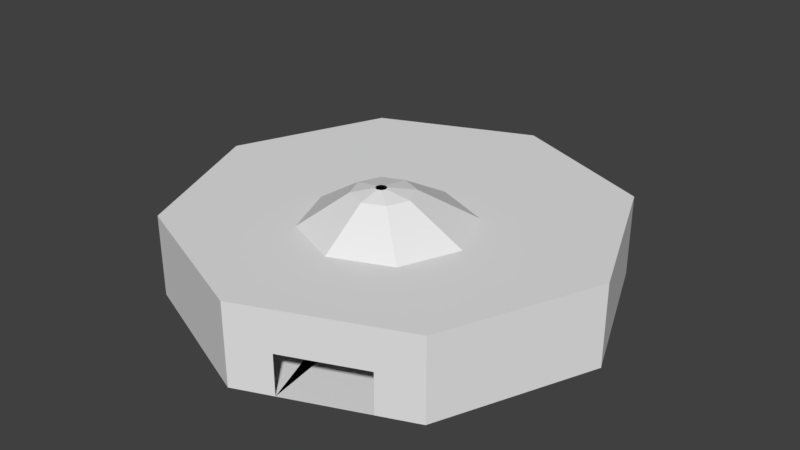 # Source: room.blend  (saved by Blender 2.77.0; exported with 4.5.12 LTS)
import bpy
from mathutils import Matrix  # noqa: F401  (used for matrix-valued properties, if any)

bpy.ops.wm.read_factory_settings(use_empty=True)
scene = bpy.context.scene
scene.name = 'Scene'

# ---- collections
col_collection_1 = bpy.data.collections.new('Collection 1'); scene.collection.children.link(col_collection_1)

# ---- world
world_world = bpy.data.worlds.new('World'); scene.world = world_world
world_world.color = (0.05088, 0.05088, 0.05088)
world_world.use_sun_shadow = False
world_world.sun_shadow_jitter_overblur = 0.0
world_world.cycles.sampling_method = 'MANUAL'

# ---- meshes
me_circle_001 = bpy.data.meshes.new('Circle.001')
me_circle_001.from_pydata([(8.742e-08, -1.0, 0.0), (0.7071, -0.7071, 0.0), (1.0, 1.192e-08, 0.0), (0.7071, 0.7071, 0.0), (0.0, 1.0, 7.482), (-0.7071, 0.7071, 7.482), (-1.0, -4.371e-08, 7.482), (-0.7071, -0.7071, 7.482), (8.742e-08, -1.0, 7.482), (0.7071, -0.7071, 7.482), (1.0, 1.192e-08, 7.482), (0.7071, 0.7071, 7.482), (0.0, 1.0, 0.0), (-0.7071, 0.7071, 0.0), (-1.0, -4.371e-08, 0.0), (-0.7071, -0.7071, 0.0), (1.003e-08, -0.3458, 0.0), (0.2445, -0.2445, 0.0), (0.3458, 1.511e-08, 0.0), (0.2445, 0.2445, 0.0), (-2.02e-08, 0.3458, 0.0), (-0.2445, 0.2445, 0.0), (-0.3458, -4.123e-09, 0.0), (-0.2445, -0.2445, 0.0), (0.3536, -0.8536, 0.0), (0.3536, -0.8536, 7.482), (0.7071, -0.7071, 3.741), (8.742e-08, -1.0, 3.741), (0.3536, -0.8536, 3.741), (0.1768, -0.9268, 0.0), (0.1768, -0.9268, 7.482), (0.7071, -0.7071, 1.87), (8.742e-08, -1.0, 5.611), (0.5303, -0.7803, 0.0), (0.5303, -0.7803, 7.482), (0.7071, -0.7071, 5.611), (8.742e-08, -1.0, 1.87), (0.3536, -0.8536, 5.611), (0.1768, -0.9268, 3.741), (0.5303, -0.7803, 3.741), (0.5303, -0.7803, 1.87), (0.1768, -0.9268, 1.87), (0.1768, -0.9268, 5.611), (0.5303, -0.7803, 5.611), (0.0, 1.0, 7.482), (-0.7071, 0.7071, 7.482), (-1.0, -4.371e-08, 7.482), (-0.7071, -0.7071, 7.482), (8.742e-08, -1.0, 7.482), (0.7071, -0.7071, 7.482), (1.0, 1.192e-08, 7.482), (0.7071, 0.7071, 7.482), (0.3536, -0.8536, 7.482), (0.1768, -0.9268, 7.482), (0.5303, -0.7803, 7.482), (0.0, 1.0, 7.482), (-0.7071, 0.7071, 7.482), (-1.0, -4.371e-08, 7.482), (-0.7071, -0.7071, 7.482), (8.742e-08, -1.0, 7.482), (0.7071, -0.7071, 7.482), (1.0, 1.192e-08, 7.482), (0.7071, 0.7071, 7.482), (0.3536, -0.8536, 7.482), (0.1768, -0.9268, 7.482), (0.5303, -0.7803, 7.482), (0.0, 1.0, 7.482), (-0.7071, 0.7071, 7.482), (-1.0, -4.371e-08, 7.482), (-0.7071, -0.7071, 7.482), (8.742e-08, -1.0, 7.482), (0.7071, -0.7071, 7.482), (1.0, 1.192e-08, 7.482), (0.7071, 0.7071, 7.482), (0.3536, -0.8536, 7.482), (0.1768, -0.9268, 7.482), (0.5303, -0.7803, 7.482), (0.06017, 0.2308, 7.482), (-0.2057, 0.1206, 7.482), (-0.3159, -0.1453, 7.482), (-0.2057, -0.4111, 7.482), (0.06017, -0.5213, 7.482), (0.3261, -0.4111, 7.482), (0.4362, -0.1453, 7.482), (0.3261, 0.1206, 7.482), (0.1931, -0.4662, 7.482), (0.1266, -0.4937, 7.482), (0.2596, -0.4387, 7.482), (0.06017, 0.2308, 7.482), (-0.2057, 0.1206, 7.482), (-0.3159, -0.1453, 7.482), (-0.2057, -0.4111, 7.482), (0.06017, -0.5213, 7.482), (0.3261, -0.4111, 7.482), (0.4362, -0.1453, 7.482), (0.3261, 0.1206, 7.482), (0.1931, -0.4662, 7.482), (0.1266, -0.4937, 7.482), (0.2596, -0.4387, 7.482), (0.08337, -0.06594, 10.84), (-0.01233, -0.1056, 10.84), (-0.05197, -0.2013, 10.84), (-0.01233, -0.297, 10.84), (0.08337, -0.3366, 10.84), (0.1791, -0.297, 10.84), (0.2187, -0.2013, 10.84), (0.1791, -0.1056, 10.84), (0.1312, -0.3168, 10.84), (0.1073, -0.3267, 10.84), (0.1551, -0.3069, 10.84), (0.08337, -0.06594, 10.84), (-0.01233, -0.1056, 10.84), (-0.05197, -0.2013, 10.84), (-0.01233, -0.297, 10.84), (0.08337, -0.3366, 10.84), (0.1791, -0.297, 10.84), (0.2187, -0.2013, 10.84), (0.1791, -0.1056, 10.84), (0.1312, -0.3168, 10.84), (0.1073, -0.3267, 10.84), (0.1551, -0.3069, 10.84), (0.09405, -0.2025, 11.4), (0.07665, -0.2097, 11.4), (0.06945, -0.2271, 11.4), (0.07665, -0.2445, 11.4), (0.09405, -0.2517, 11.4), (0.1114, -0.2445, 11.4), (0.1187, -0.2271, 11.4), (0.1114, -0.2097, 11.4), (0.1028, -0.2481, 11.4), (0.0984, -0.2499, 11.4), (0.1071, -0.2463, 11.4), (0.09405, -0.2025, 11.4), (0.07665, -0.2097, 11.4), (0.06945, -0.2271, 11.4), (0.07665, -0.2445, 11.4), (0.09405, -0.2517, 11.4), (0.1114, -0.2445, 11.4), (0.1187, -0.2271, 11.4), (0.1114, -0.2097, 11.4), (0.1028, -0.2481, 11.4), (0.0984, -0.2499, 11.4), (0.1071, -0.2463, 11.4)], [], [(3, 12, 4, 11), (1, 2, 10, 9, 35, 26, 31), (15, 0, 36, 27, 32, 8, 7), (13, 14, 6, 5), (2, 3, 11, 10), (43, 35, 9, 34), (14, 15, 7, 6), (12, 13, 5, 4), (2, 1, 21, 22), (0, 15, 19, 20), (14, 13, 17, 18), (3, 2, 22, 23), (1, 33, 24, 29, 0, 20, 21), (15, 14, 18, 19), (13, 12, 16, 17), (12, 3, 23, 16), (42, 37, 25, 30), (40, 31, 26, 39), (33, 1, 31, 40), (36, 41, 38, 27), (0, 29, 41, 36), (32, 42, 30, 8), (27, 38, 42, 32), (38, 28, 37, 42), (37, 43, 34, 25), (28, 39, 43, 37), (39, 26, 35, 43), (6, 7, 47, 46), (10, 11, 51, 50), (7, 8, 48, 47), (4, 5, 45, 44), (11, 4, 44, 51), (8, 30, 53, 48), (25, 34, 54, 52), (30, 25, 52, 53), (5, 6, 46, 45), (34, 9, 49, 54), (9, 10, 50, 49), (45, 46, 57, 56), (52, 54, 65, 63), (49, 50, 61, 60), (46, 47, 58, 57), (53, 52, 63, 64), (50, 51, 62, 61), (47, 48, 59, 58), (54, 49, 60, 65), (44, 45, 56, 55), (51, 44, 55, 62), (48, 53, 64, 59), (67, 68, 79, 78), (74, 76, 87, 85), (71, 72, 83, 82), (68, 69, 80, 79), (75, 74, 85, 86), (72, 73, 84, 83), (69, 70, 81, 80), (76, 71, 82, 87), (66, 67, 78, 77), (73, 66, 77, 84), (70, 75, 86, 81), (84, 77, 88, 95), (81, 86, 97, 92), (78, 79, 90, 89), (85, 87, 98, 96), (82, 83, 94, 93), (79, 80, 91, 90), (86, 85, 96, 97), (83, 84, 95, 94), (80, 81, 92, 91), (87, 82, 93, 98), (77, 78, 89, 88), (90, 91, 102, 101), (97, 96, 107, 108), (94, 95, 106, 105), (91, 92, 103, 102), (98, 93, 104, 109), (88, 89, 100, 99), (95, 88, 99, 106), (92, 97, 108, 103), (89, 90, 101, 100), (96, 98, 109, 107), (93, 94, 105, 104), (103, 108, 119, 114), (100, 101, 112, 111), (107, 109, 120, 118), (104, 105, 116, 115), (101, 102, 113, 112), (108, 107, 118, 119), (105, 106, 117, 116), (102, 103, 114, 113), (109, 104, 115, 120), (99, 100, 111, 110), (106, 99, 110, 117), (119, 118, 129, 130), (116, 117, 128, 127), (113, 114, 125, 124), (120, 115, 126, 131), (110, 111, 122, 121), (117, 110, 121, 128), (114, 119, 130, 125), (111, 112, 123, 122), (118, 120, 131, 129), (115, 116, 127, 126), (112, 113, 124, 123), (125, 130, 141, 136), (122, 123, 134, 133), (129, 131, 142, 140), (126, 127, 138, 137), (123, 124, 135, 134), (130, 129, 140, 141), (127, 128, 139, 138), (124, 125, 136, 135), (131, 126, 137, 142), (121, 122, 133, 132), (128, 121, 132, 139)])
me_circle_001.use_remesh_preserve_volume = False
me_circle_001.use_remesh_preserve_attributes = False
me_circle_001.use_mirror_vertex_groups = False
me_circle_001.update()
me_circle = bpy.data.meshes.new('Circle')
me_circle.from_pydata([(0.0, 1.0, 0.0), (-0.7071, 0.7071, 0.0), (-1.0, -4.371e-08, 0.0), (-0.7071, -0.7071, 0.0), (8.742e-08, -1.0, 0.0), (0.7071, -0.7071, 0.0), (1.0, 1.192e-08, 0.0), (0.7071, 0.7071, 0.0)], [(1, 0), (2, 1), (3, 2), (4, 3), (5, 4), (6, 5), (7, 6), (0, 7)], [])
me_circle.use_remesh_preserve_volume = False
me_circle.use_remesh_preserve_attributes = False
me_circle.use_mirror_vertex_groups = False
me_circle.update()

# ---- objects
ob_circle_001 = bpy.data.objects.new('Circle.001', me_circle_001)
ob_circle = bpy.data.objects.new('Circle', me_circle)

# ---- transforms, parenting, visibility, modifiers, constraints
ob_circle_001.location = (0.2582, -0.05981, 0.8317)
ob_circle_001.scale = (20.0, 20.0, 1.0)
ob_circle_001.lineart.crease_threshold = 0.0
ob_circle.location = (0.2582, -0.05981, 0.8317)
ob_circle.scale = (10.0, 10.0, 1.0)
ob_circle.lineart.crease_threshold = 0.0

# ---- collection membership
col_collection_1.objects.link(ob_circle_001)
col_collection_1.objects.link(ob_circle)

# ---- scene / render settings (as saved in the file)
scene.frame_start = 1; scene.frame_end = 250; scene.frame_set(1)
scene.render.engine = 'BLENDER_EEVEE_NEXT'
scene.render.resolution_percentage = 50
scene.render.dither_intensity = 0.0
scene.cycles.use_denoising = False
scene.cycles.samples = 128
scene.cycles.sampling_pattern = 'TABULATED_SOBOL'
scene.cycles.light_sampling_threshold = 0.0
scene.cycles.use_adaptive_sampling = False
scene.cycles.use_light_tree = False
scene.cycles.blur_glossy = 0.0
scene.cycles.sample_clamp_indirect = 0.0
scene.view_settings.view_transform = 'Standard'
bpy.context.view_layer.update()

# ---- added for rendering (the .blend has no active camera and no usable light): camera, sun
cam_auto = bpy.data.cameras.new('AutoCamera')
cam_auto.lens = 50.0
cam_auto.sensor_width = 36.0
cam_auto.clip_end = 1000.0
ob_auto_camera = bpy.data.objects.new('AutoCamera', cam_auto)
scene.collection.objects.link(ob_auto_camera)
ob_auto_camera.location = (53.6492, -64.129, 49.245)
ob_auto_camera.rotation_euler = (1.09748, -7.21219e-08, 0.694738)
scene.camera = ob_auto_camera
light_auto_sun = bpy.data.lights.new('AutoSun', 'SUN')
light_auto_sun.energy = 3.0
light_auto_sun.angle = 0.0523599
ob_auto_sun = bpy.data.objects.new('AutoSun', light_auto_sun)
scene.collection.objects.link(ob_auto_sun)
ob_auto_sun.rotation_euler = (0.872665, 0.174533, 0.523599)
bpy.context.view_layer.update()

